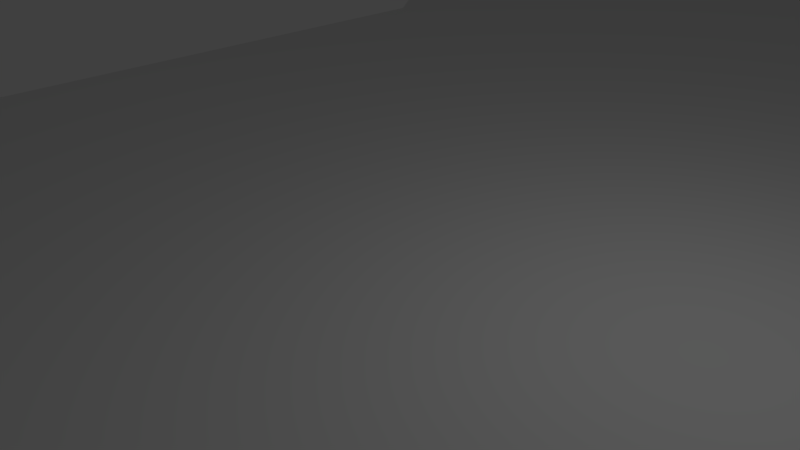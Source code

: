 # Source: TavernFloor.blend  (saved by Blender 2.76.0; exported with 4.5.12 LTS)
import bpy
from mathutils import Matrix  # noqa: F401  (used for matrix-valued properties, if any)

bpy.ops.wm.read_factory_settings(use_empty=True)
scene = bpy.context.scene
scene.name = 'Scene'

# ---- collections
col_collection_1 = bpy.data.collections.new('Collection 1'); scene.collection.children.link(col_collection_1)

# ---- materials (node trees are filled in below, after node groups)
mat_material = bpy.data.materials.new('Material')
mat_material.alpha_threshold = 0.0
mat_material.use_transparent_shadow = False
mat_material.roughness = 0.5

# ---- material node trees

# ---- world
world_world = bpy.data.worlds.new('World'); scene.world = world_world
world_world.color = (0.05088, 0.05088, 0.05088)
world_world.use_sun_shadow = False
world_world.sun_shadow_jitter_overblur = 0.0
world_world.cycles.sampling_method = 'MANUAL'
world_world.cycles.sample_map_resolution = 256

# ---- cameras
cam_camera = bpy.data.cameras.new('Camera')
cam_camera.clip_end = 100.0
cam_camera.lens = 35.0
cam_camera.sensor_width = 32.0
cam_camera.sensor_height = 18.0
cam_camera.ortho_scale = 7.314
cam_camera.dof.focus_distance = 0.0
cam_camera.dof.aperture_fstop = 128.0

# ---- lights
light_lamp = bpy.data.lights.new('Lamp', 'POINT')
light_lamp.transmission_factor = 0.0
light_lamp.cutoff_distance = 30.0
light_lamp.energy = 100.0
light_lamp.shadow_buffer_clip_start = 1.001
light_lamp.shadow_soft_size = 0.1
light_lamp.shadow_maximum_resolution = 0.006
light_lamp.use_absolute_resolution = True
light_lamp.cycles.use_multiple_importance_sampling = False

# ---- meshes
me_plane = bpy.data.meshes.new('Plane')
me_plane.from_pydata([(-1.0, -1.0, 0.0), (1.0, -1.0, 0.0), (-1.0, 1.0, 0.0), (1.0, 1.0, 0.0), (-1.0, 0.5001, 0.0), (1.0, 0.5001, 0.0), (1.0, 0.9, 0.0), (-1.0, 0.9, 0.0), (-1.2, 0.76, 0.0), (-1.2, 0.63, 0.0), (1.2, 0.63, 0.0), (1.2, 0.76, 0.0), (-1.0, -0.3586, 0.0), (1.0, -0.3586, 0.0), (-1.0, -0.7586, 0.0), (1.0, -0.7586, 0.0), (1.2, -0.6186, 0.0), (1.2, -0.4886, 0.0), (-1.2, -0.4886, 0.0), (-1.2, -0.6186, 0.0)], [], [(7, 6, 3, 2), (12, 13, 5, 4), (8, 11, 6, 7), (4, 5, 10, 9), (9, 10, 11, 8), (18, 17, 13, 12), (0, 1, 15, 14), (14, 15, 16, 19), (19, 16, 17, 18)])
_uv = me_plane.uv_layers.new(name='UVMap')
_uv.uv.foreach_set('vector', [-0.702, 2.664, 1.702, 2.664, 1.702, 2.904, -0.702, 2.904, -0.702, -0.3621, 1.702, -0.3621, 1.702, 1.702, -0.702, 1.702, -0.9423, 2.327, 1.942, 2.327, 1.702, 2.664, -0.702, 2.664, -0.702, 1.702, 1.702, 1.702, 1.942, 2.014, -0.9423, 2.014, -0.9423, 2.014, 1.942, 2.014, 1.942, 2.327, -0.9423, 2.327, -0.9423, -0.6746, 1.942, -0.6746, 1.702, -0.3621, -0.702, -0.3621, -0.702, -1.904, 1.702, -1.904, 1.702, -1.324, -0.702, -1.324, -0.702, -1.324, 1.702, -1.324, 1.942, -0.9871, -0.9423, -0.9871, -0.9423, -0.9871, 1.942, -0.9871, 1.942, -0.6746, -0.9423, -0.6746])
me_plane.materials.append(mat_material)
me_plane.use_remesh_preserve_volume = False
me_plane.use_remesh_preserve_attributes = False
me_plane.use_mirror_vertex_groups = False
me_plane.update()

# ---- objects
ob_plane = bpy.data.objects.new('Plane', me_plane)
ob_lamp = bpy.data.objects.new('Lamp', light_lamp)
ob_camera = bpy.data.objects.new('Camera', cam_camera)

# ---- transforms, parenting, visibility, modifiers, constraints
ob_plane.location = (0.0, 0.0, 0.0)
ob_plane.scale = (10.0, 20.0, 1.0)
ob_plane.lineart.crease_threshold = 0.0
ob_lamp.location = (4.076, 1.005, 5.904)
ob_lamp.rotation_euler = (0.6503, 0.05522, 1.866)
ob_lamp.lock_rotations_4d = False
ob_lamp.empty_display_type = 'ARROWS'
ob_lamp.color = (0.0, 0.0, 0.0, 0.0)
ob_lamp.lineart.crease_threshold = 0.0
ob_camera.location = (7.481, -6.508, 5.344)
ob_camera.rotation_euler = (1.109, 0.01082, 0.8149)
ob_camera.lock_rotations_4d = False
ob_camera.empty_display_type = 'ARROWS'
ob_camera.color = (0.0, 0.0, 0.0, 0.0)
ob_camera.display_type = 'WIRE'
ob_camera.lineart.crease_threshold = 0.0

# ---- collection membership
col_collection_1.objects.link(ob_plane)
col_collection_1.objects.link(ob_lamp)
col_collection_1.objects.link(ob_camera)

# ---- scene / render settings (as saved in the file)
scene.camera = ob_camera
scene.frame_start = 1; scene.frame_end = 250; scene.frame_set(1)
scene.render.engine = 'BLENDER_EEVEE_NEXT'
scene.render.resolution_percentage = 50
scene.render.dither_intensity = 0.0
scene.cycles.use_denoising = False
scene.cycles.samples = 10
scene.cycles.sampling_pattern = 'TABULATED_SOBOL'
scene.cycles.light_sampling_threshold = 0.0
scene.cycles.use_adaptive_sampling = False
scene.cycles.use_light_tree = False
scene.cycles.blur_glossy = 0.0
scene.cycles.pixel_filter_type = 'GAUSSIAN'
scene.cycles.sample_clamp_indirect = 0.0
scene.view_settings.view_transform = 'Standard'
bpy.context.view_layer.update()
